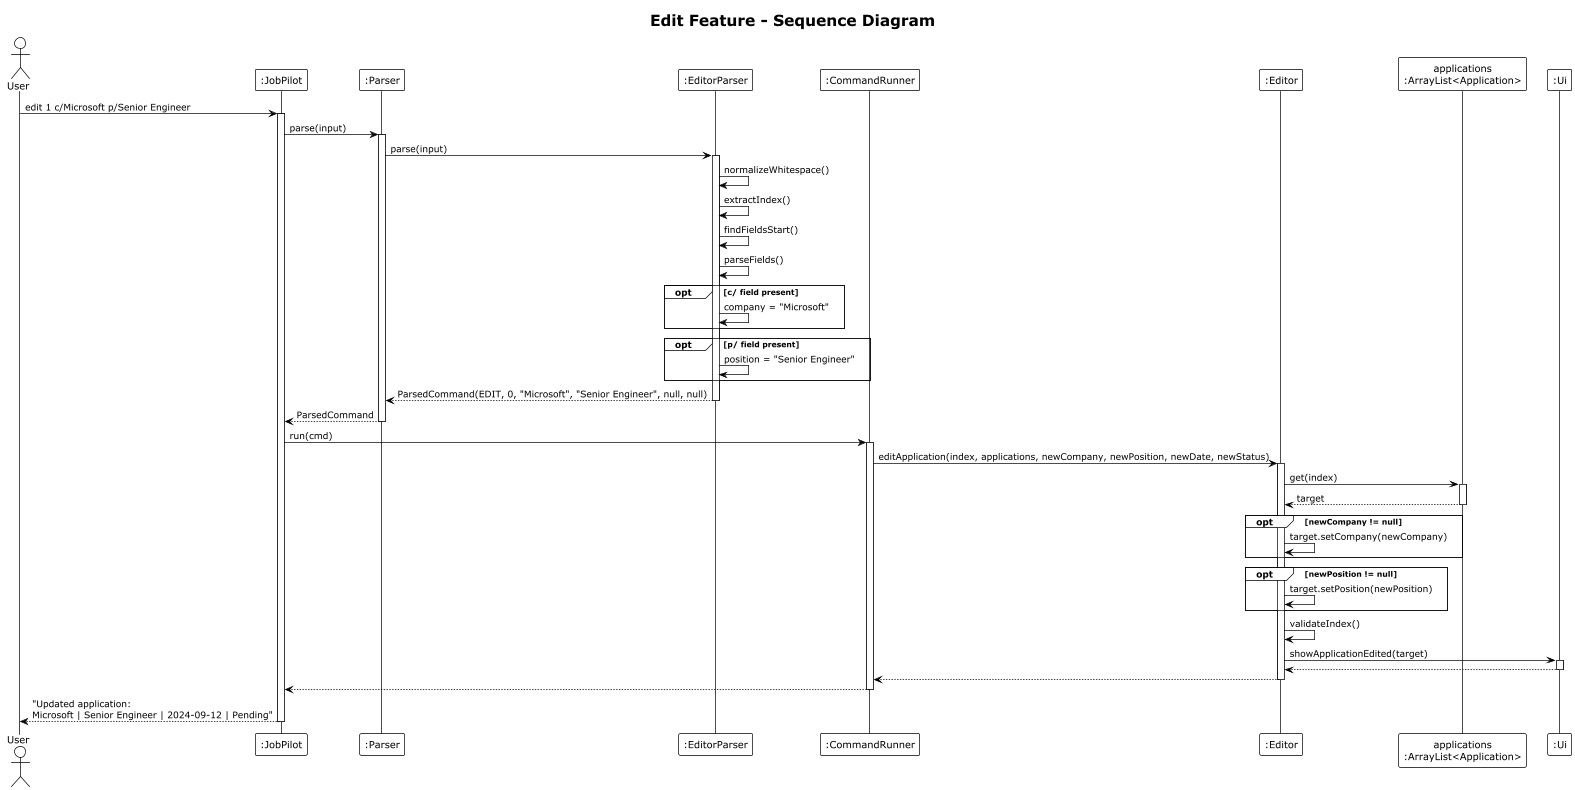

The diagram above was rendered by PlantUML. Its source (embedded in the PNG):
@startuml
!theme plain
title Edit Feature - Sequence Diagram

actor User
participant ":JobPilot" as Main
participant ":Parser" as Parser
participant ":EditorParser" as EditorParser
participant ":CommandRunner" as Runner
participant ":Editor" as Editor
participant "applications\n:ArrayList<Application>" as List
participant ":Ui" as Ui

User -> Main : edit 1 c/Microsoft p/Senior Engineer
activate Main

Main -> Parser : parse(input)
activate Parser

Parser -> EditorParser : parse(input)
activate EditorParser

EditorParser -> EditorParser : normalizeWhitespace()
EditorParser -> EditorParser : extractIndex()
EditorParser -> EditorParser : findFieldsStart()
EditorParser -> EditorParser : parseFields()

opt c/ field present
    EditorParser -> EditorParser : company = "Microsoft"
end

opt p/ field present
    EditorParser -> EditorParser : position = "Senior Engineer"
end

EditorParser --> Parser : ParsedCommand(EDIT, 0, "Microsoft", "Senior Engineer", null, null)
deactivate EditorParser

Parser --> Main : ParsedCommand
deactivate Parser

Main -> Runner : run(cmd)
activate Runner

Runner -> Editor : editApplication(index, applications, newCompany, newPosition, newDate, newStatus)
activate Editor

Editor -> List : get(index)
activate List
List --> Editor : target
deactivate List

opt newCompany != null
    Editor -> Editor : target.setCompany(newCompany)
end

opt newPosition != null
    Editor -> Editor : target.setPosition(newPosition)
end

Editor -> Editor : validateIndex()

Editor -> Ui : showApplicationEdited(target)
activate Ui
Ui --> Editor :
deactivate Ui

Editor --> Runner :
deactivate Editor

Runner --> Main :
deactivate Runner

Main --> User : "Updated application:\nMicrosoft | Senior Engineer | 2024-09-12 | Pending"
deactivate Main

@enduml